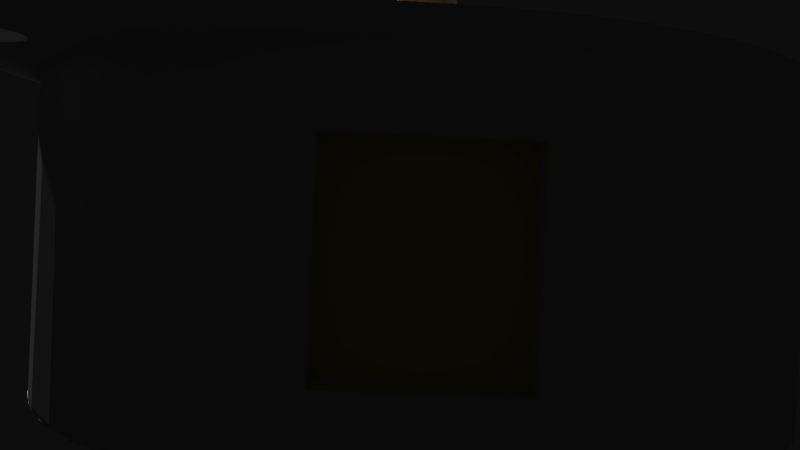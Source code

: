 # Source: 10551.blend  (saved by Blender 2.72.0; exported with 4.5.12 LTS)
import bpy
from mathutils import Matrix  # noqa: F401  (used for matrix-valued properties, if any)

bpy.ops.wm.read_factory_settings(use_empty=True)
scene = bpy.context.scene
scene.name = 'Scene'

# ---- collections
col_collection_1 = bpy.data.collections.new('Collection 1'); scene.collection.children.link(col_collection_1)

# ---- materials (node trees are filled in below, after node groups)
mat_default = bpy.data.materials.new('Default')
mat_default.alpha_threshold = 0.0
mat_default.use_transparent_shadow = False
mat_default.roughness = 0.5
mat_material = bpy.data.materials.new('Material')
mat_material.alpha_threshold = 0.0
mat_material.use_transparent_shadow = False
mat_material.diffuse_color = (0.8745, 0.5529, 0.2196, 1.0)
mat_material.specular_color = (1.0, 0.7176, 0.1882)
mat_material.roughness = 0.5
mat_white_plastic = bpy.data.materials.new('White plastic')
mat_white_plastic.alpha_threshold = 0.0
mat_white_plastic.use_transparent_shadow = False
mat_white_plastic.diffuse_color = (0.8733, 0.8279, 0.1854, 1.0)
mat_white_plastic.roughness = 0.5

# ---- material node trees

# ---- world
world_world = bpy.data.worlds.new('World'); scene.world = world_world
world_world.color = (0.05088, 0.05088, 0.05088)
world_world.use_sun_shadow = False
world_world.sun_shadow_jitter_overblur = 0.0
world_world.cycles.sampling_method = 'MANUAL'
world_world.cycles.sample_map_resolution = 256

# ---- cameras
cam_camera = bpy.data.cameras.new('Camera')
cam_camera.clip_end = 100.0
cam_camera.lens = 35.0
cam_camera.sensor_width = 32.0
cam_camera.sensor_height = 18.0
cam_camera.ortho_scale = 7.314
cam_camera.dof.focus_distance = 0.0
cam_camera.dof.aperture_fstop = 128.0

# ---- meshes
me_10551 = bpy.data.meshes.new('10551')
me_10551.from_pydata([(1.277, 13.95, -0.7865), (2.555, 13.95, -1.573), (1.126, 13.95, -0.991), (2.252, 13.95, -1.982), (0.9423, 13.95, -1.167), (1.885, 13.95, -2.334), (0.7315, 13.95, -1.31), (1.463, 13.95, -2.619), (0.4997, 13.95, -1.414), (0.9994, 13.95, -2.829), (0.2535, 13.95, -1.478), (0.507, 13.95, -2.957), (1.907e-06, 13.95, -1.5), (1.907e-06, 13.95, -3.0), (-0.2535, 13.95, -1.478), (-0.507, 13.95, -2.957), (-0.4997, 13.95, -1.414), (-0.9994, 13.95, -2.829), (-0.7315, 13.95, -1.31), (-1.463, 13.95, -2.619), (-0.9423, 13.95, -1.167), (-1.885, 13.95, -2.334), (-1.126, 13.95, -0.991), (-2.252, 13.95, -1.982), (-1.277, 13.95, -0.7865), (-2.555, 13.95, -1.573), (-1.392, 13.95, -0.5593), (-2.784, 13.95, -1.119), (-1.466, 13.95, -0.316), (-2.933, 13.95, -0.632), (-1.499, 13.95, -0.06366), (-2.997, 13.95, -0.1273), (-1.488, 13.95, 0.1905), (-2.976, 13.95, 0.3811), (-1.434, 13.95, 0.4392), (-2.868, 13.95, 0.8785), (-1.339, 13.95, 0.6753), (-2.679, 13.95, 1.351), (-1.206, 13.95, 0.892), (-2.412, 13.95, 1.784), (-1.038, 13.95, 1.083), (-2.076, 13.95, 2.166), (-0.84, 13.95, 1.243), (-1.68, 13.95, 2.486), (-0.6179, 13.95, 1.367), (-1.236, 13.95, 2.734), (-0.378, 13.95, 1.452), (-0.7559, 13.95, 2.903), (-0.1272, 13.95, 1.495), (-0.2544, 13.95, 2.989), (0.1272, 13.95, 1.495), (0.2544, 13.95, 2.989), (0.378, 13.95, 1.452), (0.7559, 13.95, 2.903), (0.6179, 13.95, 1.367), (1.236, 13.95, 2.734), (0.84, 13.95, 1.243), (1.68, 13.95, 2.486), (1.038, 13.95, 1.083), (2.076, 13.95, 2.166), (1.206, 13.95, 0.892), (2.412, 13.95, 1.784), (1.339, 13.95, 0.6753), (2.679, 13.95, 1.351), (1.434, 13.95, 0.4392), (2.869, 13.95, 0.8785), (1.488, 13.95, 0.1905), (2.976, 13.95, 0.3811), (1.499, 13.95, -0.06366), (2.997, 13.95, -0.1273), (1.466, 13.95, -0.316), (2.933, 13.95, -0.632), (1.392, 13.95, -0.5593), (2.784, 13.95, -1.119), (-1.236, 13.45, 2.734), (-0.7559, 13.45, 2.903), (-0.2544, 13.45, 2.989), (0.2544, 13.45, 2.989), (-1.68, 13.45, 2.486), (-2.933, 13.45, -0.632), (-2.997, 13.45, -0.1273), (-1.463, 13.45, -2.619), (-1.885, 13.45, -2.334), (-0.9994, 13.45, -2.829), (-0.507, 13.45, -2.957), (-2.076, 13.45, 2.166), (-2.412, 13.45, 1.784), (-2.252, 13.45, -1.982), (-2.679, 13.45, 1.351), (1.907e-06, 13.45, -3.0), (-2.868, 13.45, 0.8785), (-2.976, 13.45, 0.3811), (-2.784, 13.45, -1.119), (-2.555, 13.45, -1.573), (0.507, 13.45, -2.957), (0.9994, 13.45, -2.829), (2.679, 13.45, 1.351), (2.869, 13.45, 0.8785), (1.463, 13.45, -2.619), (2.412, 13.45, 1.784), (2.076, 13.45, 2.166), (1.68, 13.45, 2.486), (1.236, 13.45, 2.734), (0.7559, 13.45, 2.903), (2.252, 13.45, -1.982), (1.885, 13.45, -2.334), (2.555, 13.45, -1.573), (2.784, 13.45, -1.119), (2.933, 13.45, -0.632), (2.997, 13.45, -0.1273), (2.976, 13.45, 0.3811), (1.277, -3.05, 0.7865), (4.258, -3.05, 2.622), (1.126, -3.05, 0.991), (3.753, -3.05, 3.303), (0.9423, -3.05, 1.167), (3.141, -3.05, 3.89), (0.7315, -3.05, 1.31), (2.438, -3.05, 4.365), (0.4997, -3.05, 1.414), (1.666, -3.05, 4.714), (0.2535, -3.05, 1.478), (0.845, -3.05, 4.928), (1.907e-06, -3.05, 1.5), (1.907e-06, -3.05, 5.0), (-0.2535, -3.05, 1.478), (-0.845, -3.05, 4.928), (-0.4997, -3.05, 1.414), (-1.666, -3.05, 4.714), (-0.7315, -3.05, 1.31), (-2.438, -3.05, 4.365), (-0.9423, -3.05, 1.167), (-3.141, -3.05, 3.89), (-1.126, -3.05, 0.991), (-3.753, -3.05, 3.303), (-1.277, -3.05, 0.7865), (-4.258, -3.05, 2.622), (-1.392, -3.05, 0.5593), (-4.639, -3.05, 1.864), (-1.466, -3.05, 0.316), (-4.888, -3.05, 1.053), (-1.499, -3.05, 0.06366), (-4.995, -3.05, 0.2122), (-1.488, -3.05, -0.1905), (-4.96, -3.05, -0.6351), (-1.434, -3.05, -0.4392), (-4.781, -3.05, -1.464), (-1.339, -3.05, -0.6753), (-4.465, -3.05, -2.251), (-1.206, -3.05, -0.8919), (-4.02, -3.05, -2.973), (-1.038, -3.05, -1.083), (-3.46, -3.05, -3.61), (-0.84, -3.05, -1.243), (-2.8, -3.05, -4.143), (-0.6179, -3.05, -1.367), (-2.06, -3.05, -4.556), (-0.378, -3.05, -1.452), (-1.26, -3.05, -4.839), (-0.1272, -3.05, -1.495), (-0.424, -3.05, -4.982), (0.1272, -3.05, -1.495), (0.424, -3.05, -4.982), (0.378, -3.05, -1.452), (1.26, -3.05, -4.839), (0.6179, -3.05, -1.367), (2.06, -3.05, -4.556), (0.84, -3.05, -1.243), (2.8, -3.05, -4.143), (1.038, -3.05, -1.083), (3.46, -3.05, -3.61), (1.206, -3.05, -0.8919), (4.02, -3.05, -2.973), (1.339, -3.05, -0.6753), (4.465, -3.05, -2.251), (1.434, -3.05, -0.4392), (4.781, -3.05, -1.464), (1.488, -3.05, -0.1905), (4.96, -3.05, -0.6351), (1.499, -3.05, 0.06366), (4.995, -3.05, 0.2122), (1.466, -3.05, 0.316), (4.888, -3.05, 1.053), (1.392, -3.05, 0.5593), (4.639, -3.05, 1.864), (-13.51, -1.55, -15.52), (-13.64, -1.55, -15.74), (0.8919, -1.55, -17.55), (16.06, -1.55, 13.96), (16.19, -1.55, 14.17), (18.34, -1.55, 14.67), (16.28, -1.55, 14.41), (15.89, -1.55, 13.77), (15.69, -1.55, 13.61), (15.47, -1.55, 13.48), (-13.46, -1.55, -14.29), (-0.424, -1.55, -4.982), (-14.47, -1.55, -16.3), (-14.72, -1.55, -16.34), (-14.67, -1.55, -18.34), (-15.26, -1.55, -18.33), (-14.98, -1.55, -16.34), (-15.83, -1.55, -18.21), (-15.23, -1.55, -16.3), (-16.37, -1.55, -18.0), (-15.47, -1.55, -16.22), (-16.88, -1.55, -17.7), (-15.69, -1.55, -16.09), (-17.32, -1.55, -17.32), (-15.89, -1.55, -15.93), (-17.7, -1.55, -16.88), (-16.06, -1.55, -15.74), (-18.0, -1.55, -16.37), (-16.19, -1.55, -15.52), (-18.21, -1.55, -15.83), (-16.28, -1.55, -15.29), (-18.33, -1.55, -15.26), (-16.34, -1.55, -15.04), (-18.34, -1.55, -14.67), (-16.35, -1.55, -14.79), (-16.32, -1.55, -14.53), (16.91, -1.55, -4.803), (17.34, -1.55, -2.866), (14.98, -1.55, 13.35), (15.23, -1.55, 13.4), (16.26, -1.55, -6.68), (15.4, -1.55, -8.471), (-16.24, -1.55, -14.29), (-16.13, -1.55, -14.06), (-17.55, -1.55, 0.8919), (-4.781, -1.55, -1.464), (-4.96, -1.55, -0.6351), (-14.12, -1.55, -13.54), (-4.995, -1.55, 0.2122), (-4.888, -1.55, 1.053), (-1.26, -1.55, -4.839), (-2.06, -1.55, -4.556), (-13.57, -1.55, -14.06), (-13.72, -1.55, -13.86), (-13.38, -1.55, -14.53), (-13.35, -1.55, -14.79), (-13.36, -1.55, -15.04), (-13.41, -1.55, -15.29), (-13.81, -1.55, -15.93), (-14.01, -1.55, -16.09), (-14.23, -1.55, -16.22), (-2.8, -1.55, -4.143), (-3.46, -1.55, -3.61), (-13.91, -1.55, -13.68), (-4.02, -1.55, -2.973), (-4.465, -1.55, -2.251), (-0.8919, -1.55, 17.55), (13.46, -1.55, 15.41), (13.57, -1.55, 15.64), (13.72, -1.55, 15.84), (13.91, -1.55, 16.02), (14.67, -1.55, 18.34), (14.12, -1.55, 16.16), (14.35, -1.55, 16.26), (14.6, -1.55, 16.33), (14.85, -1.55, 16.35), (15.26, -1.55, 18.33), (15.1, -1.55, 16.33), (15.83, -1.55, 18.21), (15.35, -1.55, 16.26), (16.37, -1.55, 18.0), (15.58, -1.55, 16.16), (16.88, -1.55, 17.7), (15.79, -1.55, 16.02), (17.32, -1.55, 17.32), (15.98, -1.55, 15.84), (17.7, -1.55, 16.88), (16.13, -1.55, 15.64), (18.0, -1.55, 16.37), (16.24, -1.55, 15.41), (18.21, -1.55, 15.83), (16.32, -1.55, 15.17), (18.33, -1.55, 15.26), (16.35, -1.55, 14.91), (16.34, -1.55, 14.66), (14.72, -1.55, 13.35), (14.47, -1.55, 13.4), (10.15, -1.55, -14.35), (-3.753, -1.55, 3.303), (-3.141, -1.55, 3.89), (-15.98, -1.55, -13.86), (-15.79, -1.55, -13.68), (-15.58, -1.55, -13.54), (-2.866, -1.55, 17.34), (-4.803, -1.55, 16.91), (13.35, -1.55, 14.91), (4.639, -1.55, 1.864), (4.888, -1.55, 1.053), (14.23, -1.55, 13.48), (4.995, -1.55, 0.2122), (4.96, -1.55, -0.6351), (2.06, -1.55, -4.556), (8.471, -1.55, -15.4), (2.8, -1.55, -4.143), (3.46, -1.55, -3.61), (0.424, -1.55, -4.982), (2.866, -1.55, -17.34), (1.26, -1.55, -4.839), (4.803, -1.55, -16.91), (6.68, -1.55, -16.26), (-15.35, -1.55, -13.43), (-15.1, -1.55, -13.37), (-14.85, -1.55, -13.35), (-4.258, -1.55, 2.622), (1.907e-06, -1.55, 5.0), (0.845, -1.55, 4.928), (13.51, -1.55, 14.17), (1.666, -1.55, 4.714), (2.438, -1.55, 4.365), (3.141, -1.55, 3.89), (11.71, -1.55, -13.11), (13.11, -1.55, -11.71), (14.35, -1.55, -10.15), (4.02, -1.55, -2.973), (4.781, -1.55, -1.464), (4.465, -1.55, -2.251), (-2.438, -1.55, 4.365), (-1.666, -1.55, 4.714), (-0.845, -1.55, 4.928), (4.258, -1.55, 2.622), (14.01, -1.55, 13.61), (3.753, -1.55, 3.303), (13.81, -1.55, 13.77), (13.64, -1.55, 13.96), (-15.4, -1.55, 8.471), (-16.26, -1.55, 6.68), (13.41, -1.55, 14.41), (-16.91, -1.55, 4.803), (-17.34, -1.55, 2.866), (-6.68, -1.55, 16.26), (-8.471, -1.55, 15.4), (13.36, -1.55, 14.66), (-10.15, -1.55, 14.35), (13.38, -1.55, 15.17), (-4.639, -1.55, 1.864), (-14.35, -1.55, -13.43), (-14.6, -1.55, -13.37), (-11.71, -1.55, 13.11), (-13.11, -1.55, 11.71), (-14.35, -1.55, 10.15), (-1.959, 10.1, 17.39), (-3.5, 10.1, 17.15), (-3.5, 2.3, 17.15), (-3.894, -0.55, 17.06), (-1.959, 2.3, 17.39), (1.959, -0.55, 17.39), (1.907e-06, 2.3, 17.5), (1.907e-06, -0.55, 17.5), (-1.959, -0.55, 17.39), (3.5, 10.1, 17.15), (1.959, 10.1, 17.39), (3.894, -0.55, 17.06), (3.5, 2.3, 17.15), (1.959, 2.3, 17.39), (1.39, 12.95, 17.44), (1.907e-06, 10.1, 17.5), (1.907e-06, 12.95, 17.5), (-1.39, 12.95, 17.44), (-0.6957, 12.95, -17.49), (1.907e-06, -0.55, -17.5), (-1.959, -0.55, -17.39), (-3.457, 12.95, -17.16), (-3.894, -0.55, -17.06), (-2.083, 12.95, -17.38), (-5.78, -0.55, -16.52), (-6.13, 12.95, -16.39), (-7.593, -0.55, -15.77), (-7.413, 12.95, -15.85), (-9.311, -0.55, -14.82), (-8.649, 12.95, -15.21), (-10.91, -0.55, -13.68), (-9.831, 12.95, -14.48), (-12.0, 12.95, -12.74), (-12.37, -0.55, -12.37), (-12.97, 12.95, -11.74), (-13.68, -0.55, -10.91), (-13.87, 12.95, -10.68), (-14.82, -0.55, -9.311), (-14.67, 12.95, -9.541), (-15.77, -0.55, -7.593), (-16.0, 12.95, -7.097), (-16.52, 12.95, -5.78), (-16.52, -0.55, -5.78), (-16.92, 12.95, -4.473), (-17.06, -0.55, -3.894), (-17.39, -0.55, -1.959), (-17.5, -0.55, 1.907e-06), (-17.39, -0.55, 1.959), (-17.08, 12.95, 3.797), (-17.06, -0.55, 3.894), (-17.33, 12.95, 2.428), (-16.73, 12.95, 5.142), (-16.52, -0.55, 5.78), (-16.27, 12.95, 6.455), (-15.77, -0.55, 7.593), (-15.7, 12.95, 7.727), (-14.82, -0.55, 9.311), (-15.04, 12.95, 8.95), (-13.68, -0.55, 10.91), (-14.28, 12.95, 10.12), (-12.5, 12.95, 12.25), (-12.37, -0.55, 12.37), (-13.43, 12.95, 11.22), (-10.91, -0.55, 13.68), (-10.4, 12.95, 14.08), (-9.311, -0.55, 14.82), (-9.247, 12.95, 14.86), (-7.593, -0.55, 15.77), (-8.038, 12.95, 15.54), (-5.78, -0.55, 16.52), (-6.777, 12.95, 16.13), (-4.136, 12.95, 17.0), (-5.474, 12.95, 16.62), (5.78, -0.55, 16.52), (7.593, -0.55, 15.77), (9.311, -0.55, 14.82), (10.91, -0.55, 13.68), (10.4, 12.95, 14.08), (12.37, -0.55, 12.37), (11.48, 12.95, 13.2), (13.43, 12.95, 11.22), (13.68, -0.55, 10.91), (12.5, 12.95, 12.25), (14.82, -0.55, 9.311), (15.04, 12.95, 8.95), (15.77, -0.55, 7.593), (15.7, 12.95, 7.727), (16.52, -0.55, 5.78), (16.27, 12.95, 6.455), (17.06, -0.55, 3.894), (16.73, 12.95, 5.142), (17.39, -0.55, 1.959), (17.5, -0.55, 1.907e-06), (17.39, -0.55, -1.959), (17.06, -0.55, -3.894), (16.52, -0.55, -5.78), (16.0, 12.95, -7.097), (15.77, -0.55, -7.593), (15.38, 12.95, -8.345), (14.82, -0.55, -9.311), (14.67, 12.95, -9.541), (13.68, -0.55, -10.91), (13.87, 12.95, -10.68), (12.0, 12.95, -12.74), (12.37, -0.55, -12.37), (12.97, 12.95, -11.74), (9.311, -0.55, -14.82), (9.831, 12.95, -14.48), (10.91, -0.55, -13.68), (10.91, 12.95, -13.68), (10.95, 12.95, -13.65), (7.593, -0.55, -15.77), (8.649, 12.95, -15.21), (6.13, 12.95, -16.39), (5.78, -0.55, -16.52), (7.413, 12.95, -15.85), (4.809, 12.95, -16.83), (3.894, -0.55, -17.06), (3.457, 12.95, -17.16), (1.959, -0.55, -17.39), (0.6957, 12.95, -17.49), (-18.34, -0.55, -14.67), (-16.13, -0.55, -14.06), (-16.24, -0.55, -14.29), (-15.79, -0.55, -13.68), (-15.98, -0.55, -13.86), (-15.58, -0.55, -13.54), (-15.35, -0.55, -13.43), (-14.12, -0.55, -13.54), (-13.91, -0.55, -13.68), (-13.72, -0.55, -13.86), (-13.57, -0.55, -14.06), (-13.46, -0.55, -14.29), (-14.85, -0.55, -13.35), (-15.1, -0.55, -13.37), (-14.35, -0.55, -13.43), (-14.6, -0.55, -13.37), (-13.81, -0.55, -15.93), (-13.64, -0.55, -15.74), (-13.51, -0.55, -15.52), (-13.41, -0.55, -15.29), (14.6, -0.55, 16.33), (14.35, -0.55, 16.26), (14.67, -0.55, 18.34), (14.12, -0.55, 16.16), (13.91, -0.55, 16.02), (13.57, -0.55, 15.64), (13.72, -0.55, 15.84), (-13.36, -0.55, -15.04), (-13.35, -0.55, -14.79), (-13.38, -0.55, -14.53), (-17.34, -0.55, 2.866), (-16.91, -0.55, 4.803), (-16.26, -0.55, 6.68), (-15.4, -0.55, 8.471), (-14.35, -0.55, 10.15), (-13.11, -0.55, 11.71), (-11.71, -0.55, 13.11), (-10.15, -0.55, 14.35), (-8.471, -0.55, 15.4), (-6.68, -0.55, 16.26), (-4.803, -0.55, 16.91), (-2.866, -0.55, 17.34), (13.36, -0.55, 14.66), (16.19, -0.55, 14.17), (16.28, -0.55, 14.41), (18.34, -0.55, 14.67), (16.34, -0.55, 14.66), (18.33, -0.55, 15.26), (16.35, -0.55, 14.91), (18.21, -0.55, 15.83), (16.32, -0.55, 15.17), (18.0, -0.55, 16.37), (16.24, -0.55, 15.41), (17.7, -0.55, 16.88), (16.13, -0.55, 15.64), (17.32, -0.55, 17.32), (15.98, -0.55, 15.84), (16.88, -0.55, 17.7), (15.79, -0.55, 16.02), (16.37, -0.55, 18.0), (15.58, -0.55, 16.16), (15.83, -0.55, 18.21), (15.35, -0.55, 16.26), (15.26, -0.55, 18.33), (15.1, -0.55, 16.33), (14.85, -0.55, 16.35), (13.38, -0.55, 15.17), (13.35, -0.55, 14.91), (13.46, -0.55, 15.41), (13.41, -0.55, 14.41), (13.51, -0.55, 14.17), (13.64, -0.55, 13.96), (13.81, -0.55, 13.77), (14.01, -0.55, 13.61), (-16.32, -0.55, -14.53), (-16.35, -0.55, -14.79), (-18.33, -0.55, -15.26), (-16.34, -0.55, -15.04), (-18.21, -0.55, -15.83), (-16.28, -0.55, -15.29), (-18.0, -0.55, -16.37), (-16.19, -0.55, -15.52), (-17.7, -0.55, -16.88), (-16.06, -0.55, -15.74), (-17.32, -0.55, -17.32), (-15.89, -0.55, -15.93), (-16.88, -0.55, -17.7), (-15.69, -0.55, -16.09), (-16.37, -0.55, -18.0), (-15.47, -0.55, -16.22), (-15.83, -0.55, -18.21), (-15.23, -0.55, -16.3), (-15.26, -0.55, -18.33), (-14.98, -0.55, -16.34), (-14.67, -0.55, -18.34), (-14.72, -0.55, -16.34), (14.98, -0.55, 13.35), (15.23, -0.55, 13.4), (14.23, -0.55, 13.48), (14.47, -0.55, 13.4), (14.72, -0.55, 13.35), (15.47, -0.55, 13.48), (15.69, -0.55, 13.61), (15.89, -0.55, 13.77), (16.06, -0.55, 13.96), (-14.47, -0.55, -16.3), (-14.23, -0.55, -16.22), (-14.01, -0.55, -16.09), (17.34, -0.55, -2.866), (16.91, -0.55, -4.803), (16.26, -0.55, -6.68), (15.4, -0.55, -8.471), (14.35, -0.55, -10.15), (13.11, -0.55, -11.71), (11.71, -0.55, -13.11), (10.15, -0.55, -14.35), (8.471, -0.55, -15.4), (6.68, -0.55, -16.26), (4.803, -0.55, -16.91), (2.866, -0.55, -17.34), (0.1272, -14.05, -1.495), (0.378, -14.05, -1.452), (0.6179, -14.05, -1.367), (0.84, -14.05, -1.243), (1.038, -14.05, -1.083), (1.206, -14.05, -0.8919), (1.339, -14.05, -0.6753), (1.434, -14.05, -0.4392), (1.488, -14.05, -0.1905), (1.499, -14.05, 0.06366), (1.466, -14.05, 0.316), (1.392, -14.05, 0.5593), (1.277, -14.05, 0.7865), (1.126, -14.05, 0.991), (0.9423, -14.05, 1.167), (0.7315, -14.05, 1.31), (0.4997, -14.05, 1.414), (0.2535, -14.05, 1.478), (1.907e-06, -14.05, 1.5), (-0.2535, -14.05, 1.478), (-0.4997, -14.05, 1.414), (-0.7315, -14.05, 1.31), (-0.9423, -14.05, 1.167), (-1.126, -14.05, 0.991), (-1.277, -14.05, 0.7865), (-1.392, -14.05, 0.5593), (-1.466, -14.05, 0.316), (-1.499, -14.05, 0.06366), (-1.488, -14.05, -0.1905), (-1.434, -14.05, -0.4392), (-1.339, -14.05, -0.6753), (-1.206, -14.05, -0.8919), (-1.038, -14.05, -1.083), (-0.84, -14.05, -1.243), (-0.6179, -14.05, -1.367), (-0.378, -14.05, -1.452), (-0.1272, -14.05, -1.495), (0.1272, 14.05, 1.495), (0.378, 14.05, 1.452), (0.6179, 14.05, 1.367), (0.84, 14.05, 1.243), (1.038, 14.05, 1.083), (1.206, 14.05, 0.892), (1.339, 14.05, 0.6753), (1.434, 14.05, 0.4392), (1.488, 14.05, 0.1905), (1.499, 14.05, -0.06366), (1.466, 14.05, -0.316), (1.392, 14.05, -0.5593), (1.277, 14.05, -0.7865), (1.126, 14.05, -0.991), (0.9423, 14.05, -1.167), (0.7315, 14.05, -1.31), (0.4997, 14.05, -1.414), (0.2535, 14.05, -1.478), (1.907e-06, 14.05, -1.5), (-0.2535, 14.05, -1.478), (-0.4997, 14.05, -1.414), (-0.7315, 14.05, -1.31), (-0.9423, 14.05, -1.167), (-1.126, 14.05, -0.991), (-1.277, 14.05, -0.7865), (-1.392, 14.05, -0.5593), (-1.466, 14.05, -0.316), (-1.499, 14.05, -0.06366), (-1.488, 14.05, 0.1905), (-1.434, 14.05, 0.4392), (-1.339, 14.05, 0.6753), (-1.206, 14.05, 0.892), (-1.038, 14.05, 1.083), (-0.84, 14.05, 1.243), (-0.6179, 14.05, 1.367), (-0.378, 14.05, 1.452), (-0.1272, 14.05, 1.495), (17.46, 13.03, 1.043), (16.91, 13.03, -4.472), (4.807, 13.03, -16.82), (-12.97, 13.03, -11.74), (-14.27, 13.03, 10.11), (-6.775, 13.03, 16.13), (10.24, 13.4, 13.86), (9.138, 13.35, 14.68), (-1.374, 13.35, 17.24), (1.907e-06, 13.35, 17.29), (1.907e-06, 13.4, 17.23), (7.912, 13.4, 15.3), (7.879, 13.43, 15.24), (6.74, 13.24, 16.05), (6.721, 13.3, 16.0), (6.697, 13.35, 15.94), (6.672, 13.4, 15.88), (6.614, 13.44, 15.75), (5.457, 13.18, 16.57), (5.389, 13.4, 16.36), (5.366, 13.43, 16.29), (5.342, 13.44, 16.22), (4.13, 13.1, 16.98), (4.123, 13.18, 16.95), (4.113, 13.24, 16.91), (4.101, 13.3, 16.86), (4.087, 13.35, 16.8), (4.072, 13.4, 16.74), (2.768, 13.1, 17.25), (2.763, 13.18, 17.23), (-4.135, 13.03, 17.0), (-2.768, 13.1, 17.25), (-4.13, 13.1, 16.98), (-2.763, 13.18, 17.23), (-9.244, 13.03, 14.85), (-8.035, 13.03, 15.54), (-8.026, 13.1, 15.52), (-6.768, 13.1, 16.11), (-6.756, 13.18, 16.08), (-5.457, 13.18, 16.57), (-5.444, 13.24, 16.53), (-4.113, 13.24, 16.91), (-4.101, 13.3, 16.86), (1.907e-06, 13.43, 17.15), (-4.072, 13.4, 16.74), (-5.389, 13.4, 16.36), (-6.697, 13.35, 15.94), (-6.721, 13.3, 16.0), (-9.197, 13.24, 14.78), (-9.219, 13.18, 14.81), (-10.37, 13.18, 14.03), (-10.38, 13.1, 14.06), (-11.47, 13.1, 13.19), (-11.48, 13.03, 13.2), (-12.49, 13.03, 12.25), (-5.366, 13.43, 16.29), (-7.943, 13.35, 15.36), (-9.17, 13.3, 14.73), (-11.45, 13.18, 13.16), (-12.48, 13.1, 12.23), (-13.43, 13.03, 11.22), (-10.24, 13.4, 13.86), (-11.39, 13.3, 13.09), (-12.39, 13.3, 12.15), (-13.36, 13.24, 11.16), (-13.39, 13.18, 11.18), (-14.24, 13.18, 10.09), (-14.26, 13.1, 10.1), (-15.02, 13.1, 8.938), (-15.03, 13.03, 8.947), (-12.3, 13.4, 12.06), (-13.22, 13.4, 11.04), (-14.11, 13.35, 9.997), (-14.16, 13.3, 10.03), (-15.62, 13.24, 7.685), (-15.65, 13.18, 7.703), (-16.24, 13.1, 6.446), (-16.7, 13.1, 5.135), (-16.72, 13.03, 5.141), (-17.08, 13.03, 3.796), (-13.17, 13.43, 11.0), (-14.06, 13.4, 9.959), (-15.57, 13.3, 7.662), (-16.68, 13.18, 5.126), (-17.06, 13.1, 3.792), (-17.32, 13.03, 2.427), (-14.68, 13.44, 8.734), (-14.74, 13.43, 8.773), (-16.01, 13.4, 6.354), (-16.07, 13.35, 6.379), (-16.59, 13.3, 5.099), (-16.94, 13.3, 3.765), (-16.99, 13.24, 3.776), (-17.24, 13.24, 2.415), (-17.28, 13.18, 2.42), (-17.47, 13.1, -0.3475), (-17.49, 13.03, -0.3478), (-17.41, 13.03, -1.736), (-17.26, 13.35, 1.031), (-17.32, 13.3, 1.035), (-17.4, 13.24, -0.346), (-17.32, 13.24, -1.727), (-17.17, 13.18, -3.105), (-17.2, 13.1, -3.111), (-16.91, 13.03, -4.472), (-16.5, 13.03, -5.801), (-16.99, 13.43, 2.38), (-17.2, 13.4, 1.027), (-17.27, 13.3, -1.722), (-17.13, 13.24, -3.098), (-16.87, 13.18, -4.459), (-16.49, 13.1, -5.795), (-15.99, 13.03, -7.094), (-16.91, 13.44, 2.369), (-17.15, 13.43, -0.3411), (-17.22, 13.4, -0.3425), (-17.21, 13.35, -1.716), (-17.02, 13.35, -3.078), (-17.08, 13.3, -3.089), (-16.83, 13.24, -4.449), (-16.42, 13.24, -5.772), (-16.46, 13.18, -5.785), (-15.95, 13.18, -7.075), (-15.97, 13.1, -7.087), (-15.36, 13.1, -8.334), (-14.67, 13.03, -9.538), (-16.95, 13.4, -3.066), (-16.37, 13.3, -5.755), (-15.91, 13.24, -7.058), (-15.33, 13.18, -8.319), (-14.65, 13.1, -9.528), (-16.18, 13.43, -5.689), (-16.25, 13.4, -5.713), (-15.75, 13.4, -6.986), (-15.81, 13.35, -7.013), (-15.25, 13.3, -8.275), (-14.55, 13.3, -9.461), (-14.59, 13.24, -9.489), (-13.79, 13.24, -10.62), (-13.82, 13.18, -10.64), (-12.96, 13.1, -11.73), (-11.98, 13.1, -12.72), (-12.0, 13.03, -12.73), (-10.95, 13.03, -13.65), (-15.01, 13.44, -8.144), (-15.08, 13.43, -8.18), (-12.82, 13.35, -11.61), (-11.9, 13.3, -12.63), (-11.93, 13.24, -12.67), (-10.89, 13.24, -13.58), (-9.8, 13.18, -14.43), (-9.817, 13.1, -14.46), (-8.646, 13.03, -15.21), (-7.411, 13.03, -15.85), (-12.77, 13.4, -11.56), (-11.86, 13.35, -12.59), (-10.86, 13.3, -13.54), (-9.777, 13.24, -14.4), (-8.622, 13.18, -15.17), (-7.403, 13.1, -15.83), (-6.128, 13.03, -16.39), (-12.66, 13.44, -11.46), (-11.76, 13.43, -12.49), (-10.73, 13.43, -13.38), (-9.677, 13.4, -14.25), (-9.715, 13.35, -14.31), (-8.577, 13.3, -15.09), (-7.351, 13.3, -15.72), (-6.097, 13.24, -16.3), (-6.111, 13.18, -16.34), (-4.794, 13.18, -16.77), (-3.452, 13.1, -17.13), (-3.456, 13.03, -17.15), (-7.267, 13.43, -15.54), (-7.298, 13.4, -15.6), (-4.752, 13.35, -16.63), (-4.769, 13.3, -16.69), (-2.071, 13.24, -17.28), (-2.076, 13.18, -17.32), (-0.6936, 13.18, -17.43), (-0.6948, 13.1, -17.46), (0.6948, 13.1, -17.46), (0.6955, 13.03, -17.48), (2.082, 13.03, -17.37), (-2.065, 13.3, -17.23), (0.6936, 13.18, -17.43), (2.08, 13.1, -17.35), (3.456, 13.03, -17.15), (-3.373, 13.44, -16.74), (-3.388, 13.43, -16.82), (-2.042, 13.43, -17.03), (-2.05, 13.4, -17.1), (0.6875, 13.35, -17.28), (0.6899, 13.3, -17.34), (2.065, 13.3, -17.23), (2.071, 13.24, -17.28), (3.446, 13.18, -17.1), (4.794, 13.18, -16.77), (4.802, 13.1, -16.8), (6.122, 13.1, -16.37), (6.128, 13.03, -16.39), (7.411, 13.03, -15.85), (3.416, 13.35, -16.95), (4.752, 13.35, -16.63), (4.769, 13.3, -16.69), (6.079, 13.3, -16.25), (7.373, 13.24, -15.77), (7.39, 13.18, -15.8), (9.817, 13.1, -14.46), (9.827, 13.03, -14.47), (10.95, 13.03, -13.65), (4.734, 13.4, -16.56), (6.058, 13.35, -16.2), (7.351, 13.3, -15.72), (8.602, 13.24, -15.13), (9.8, 13.18, -14.43), (12.0, 13.03, -12.73), (4.714, 13.43, -16.49), (6.009, 13.43, -16.07), (8.577, 13.3, -15.09), (9.748, 13.3, -14.36), (9.777, 13.24, -14.4), (10.89, 13.24, -13.58), (11.96, 13.18, -12.7), (11.98, 13.1, -12.72), (12.97, 13.03, -11.74), (13.86, 13.03, -10.67), (5.983, 13.44, -16.0), (8.514, 13.4, -14.98), (9.715, 13.35, -14.31), (10.86, 13.3, -13.54), (11.93, 13.24, -12.67), (12.93, 13.18, -11.71), (13.85, 13.1, -10.66), (14.67, 13.03, -9.538), (8.479, 13.43, -14.91), (9.677, 13.4, -14.25), (11.86, 13.35, -12.59), (11.9, 13.3, -12.63), (12.9, 13.24, -11.68), (13.79, 13.24, -10.62), (13.82, 13.18, -10.64), (14.62, 13.18, -9.511), (14.65, 13.1, -9.528), (15.38, 13.03, -8.342), (15.99, 13.03, -7.094), (13.75, 13.3, -10.59), (14.59, 13.24, -9.489), (15.97, 13.1, -7.087), (16.5, 13.03, -5.801), (12.72, 13.43, -11.51), (13.65, 13.4, -10.51), (15.2, 13.35, -8.247), (15.25, 13.3, -8.275), (15.86, 13.3, -7.037), (15.91, 13.24, -7.058), (16.46, 13.18, -5.785), (16.87, 13.18, -4.459), (17.2, 13.1, -3.111), (17.21, 13.03, -3.114), (17.41, 13.03, -1.736), (16.37, 13.3, -5.755), (16.83, 13.24, -4.449), (17.17, 13.18, -3.105), (17.49, 13.03, -0.3478), (15.01, 13.44, -8.144), (16.18, 13.43, -5.689), (16.25, 13.4, -5.713), (17.02, 13.35, -3.078), (17.08, 13.3, -3.089), (17.27, 13.3, -1.722), (17.32, 13.24, -1.727), (17.44, 13.18, -0.3469), (17.41, 13.18, 1.04), (17.44, 13.1, 1.042), (17.32, 13.03, 2.427), (17.08, 13.03, 3.796), (17.07, 13.43, -1.703), (17.14, 13.4, -1.71), (17.22, 13.4, -0.3425), (17.29, 13.35, -0.3438), (17.26, 13.35, 1.031), (17.32, 13.3, 1.035), (17.19, 13.3, 2.408), (17.24, 13.24, 2.415), (17.03, 13.18, 3.785), (16.68, 13.18, 5.126), (16.7, 13.1, 5.135), (16.24, 13.1, 6.446), (16.26, 13.03, 6.453), (17.13, 13.35, 2.399), (16.64, 13.24, 5.114), (15.68, 13.1, 7.716), (15.03, 13.03, 8.947), (16.91, 13.44, 2.369), (16.99, 13.43, 2.38), (16.47, 13.4, 5.062), (16.53, 13.35, 5.082), (15.57, 13.3, 7.662), (15.62, 13.24, 7.685), (14.96, 13.24, 8.901), (14.99, 13.18, 8.922), (14.24, 13.18, 10.09), (13.41, 13.1, 11.2), (13.43, 13.03, 11.22), (15.46, 13.4, 7.607), (14.8, 13.4, 8.81), (14.11, 13.35, 9.997), (14.16, 13.3, 10.03), (13.32, 13.3, 11.13), (13.36, 13.24, 11.16), (12.46, 13.18, 12.21), (11.45, 13.18, 13.16), (11.47, 13.1, 13.19), (10.38, 13.1, 14.06), (9.244, 13.03, 14.85), (14.74, 13.43, 8.773), (14.06, 13.4, 9.959), (11.42, 13.24, 13.13), (10.37, 13.18, 14.03), (9.234, 13.1, 14.84), (8.035, 13.03, 15.54), (13.94, 13.44, 9.873), (14.0, 13.43, 9.917), (12.3, 13.4, 12.06), (11.35, 13.35, 13.05), (11.39, 13.3, 13.09), (9.197, 13.24, 14.78), (9.219, 13.18, 14.81), (8.013, 13.18, 15.5), (8.026, 13.1, 15.52), (6.768, 13.1, 16.11), (6.775, 13.03, 16.13), (5.472, 13.03, 16.62), (12.25, 13.43, 12.01), (10.28, 13.35, 13.91), (9.17, 13.3, 14.73), (6.756, 13.18, 16.08), (5.466, 13.1, 16.6), (4.135, 13.03, 17.0), (-1.383, 13.24, 17.35), (-1.386, 13.18, 17.39), (-1.388, 13.1, 17.42), (-1.39, 13.03, 17.44), (-5.466, 13.1, 16.6), (-2.757, 13.24, 17.18), (-1.379, 13.3, 17.3), (-10.39, 13.03, 14.07), (-9.234, 13.1, 14.84), (-8.013, 13.18, 15.5), (-6.74, 13.24, 16.05), (-4.087, 13.35, 16.8), (-5.342, 13.44, 16.22), (-7.912, 13.4, 15.3), (-9.138, 13.35, 14.68), (-11.42, 13.24, 13.13), (-12.46, 13.18, 12.21), (-13.41, 13.1, 11.2), (-16.26, 13.03, 6.453), (-15.68, 13.1, 7.716), (-14.2, 13.24, 10.06), (-13.32, 13.3, 11.13), (-12.35, 13.35, 12.11), (-10.19, 13.43, 13.8), (-15.52, 13.35, 7.636), (-16.64, 13.24, 5.114), (-17.31, 13.1, 2.424), (-17.21, 13.03, -3.114), (-17.44, 13.18, -0.3469), (-17.37, 13.24, 1.038), (-16.88, 13.35, 3.752), (-15.94, 13.43, 6.328), (-16.32, 13.35, -5.735), (-15.3, 13.24, -8.3), (-14.62, 13.18, -9.511), (-13.85, 13.1, -10.66), (-9.827, 13.03, -14.47), (-11.96, 13.18, -12.7), (-13.75, 13.3, -10.59), (-14.5, 13.35, -9.429), (-15.14, 13.4, -8.215), (-11.81, 13.4, -12.54), (-9.748, 13.3, -14.36), (-8.602, 13.24, -15.13), (-7.39, 13.18, -15.8), (-6.122, 13.1, -16.37), (-0.6955, 13.03, -17.48), (-3.446, 13.18, -17.1), (-4.783, 13.24, -16.73), (-6.079, 13.3, -16.25), (-7.326, 13.35, -15.67), (-10.69, 13.44, -13.32), (-2.058, 13.35, -17.17), (0.6919, 13.24, -17.39), (2.076, 13.18, -17.32), (3.452, 13.1, -17.13), (8.646, 13.03, -15.21), (7.403, 13.1, -15.83), (6.111, 13.18, -16.34), (4.783, 13.24, -16.73), (3.428, 13.3, -17.01), (0.6849, 13.4, -17.21), (16.49, 13.1, -5.795), (15.95, 13.18, -7.075), (14.55, 13.3, -9.461), (13.7, 13.35, -10.55), (12.77, 13.4, -11.56), (14.32, 13.44, -9.311), (15.08, 13.43, -8.18), (16.32, 13.35, -5.735), (16.78, 13.3, -4.436), (17.36, 13.18, -1.732), (17.47, 13.1, -0.3475), (17.06, 13.1, 3.792), (17.28, 13.18, 2.42), (17.37, 13.24, 1.038), (17.06, 13.4, 2.39), (16.59, 13.3, 5.099), (15.65, 13.18, 7.703), (15.02, 13.1, 8.938), (11.48, 13.03, 13.2), (12.48, 13.1, 12.23), (13.39, 13.18, 11.18), (14.2, 13.24, 10.06), (14.91, 13.3, 8.875), (15.52, 13.35, 7.636), (16.4, 13.43, 5.041), (1.39, 13.03, 17.44), (1.374, 13.35, 17.24), (1.379, 13.3, 17.3), (1.383, 13.24, 17.35), (1.386, 13.18, 17.39), (1.388, 13.1, 17.42), (-3.5, 10.1, 15.5), (-3.5, 2.3, 15.5), (3.5, 10.1, 15.5), (3.5, 2.3, 15.5)], [], [(4, 2, 0, 72, 70, 68, 66, 64, 62, 60, 58, 56, 54, 52, 51, 53, 55, 57, 59, 61, 63, 65, 67, 69, 71, 73, 1, 3, 5, 7, 9, 8, 6), (96, 63, 61, 99), (557, 203, 201, 559), (246, 154, 152, 247), (30, 650, 649, 28), (528, 264, 262, 530), (504, 335, 334, 505), (496, 333, 332, 497), (508, 336, 331, 535), (346, 347, 1094, 1093), (83, 17, 15, 84), (60, 628, 627, 58), (567, 194, 193, 568), (561, 198, 197, 571), (93, 25, 23, 87), (247, 152, 150, 249), (256, 488, 507, 288, 251), (555, 205, 203, 557), (502, 342, 337, 503), (522, 270, 268, 524), (295, 178, 176, 319), (489, 257, 255, 490), (94, 11, 9, 95), (101, 57, 55, 102), (799, 798, 808, 1037), (513, 277, 190, 511), (70, 633, 632, 68), (1093, 1095, 354, 355, 360, 345, 346), (1025, 752, 753, 754, 743), (487, 258, 257, 489), (577, 226, 317, 578), (299, 170, 168, 298), (338, 252, 251, 288, 290), (75, 47, 45, 74), (90, 35, 33, 91), (675, 686, 685, 674), (523, 267, 269, 521), (583, 304, 303, 584), (1037, 808, 809, 817, 810), (109, 69, 67, 110), (92, 27, 25, 93), (103, 53, 51, 77), (149, 617, 616, 147), (570, 188, 189, 509), (580, 315, 282, 581), (131, 608, 607, 129), (319, 176, 174, 320), (4, 637, 636, 2), (526, 266, 264, 528), (1011, 704, 705, 1013, 716, 706), (584, 303, 301, 585), (54, 625, 624, 52), (572, 245, 244, 573), (553, 207, 205, 555), (171, 591, 590, 169), (562, 223, 224, 563), (148, 149, 147, 145, 146), (499, 329, 344, 500), (171, 169, 167, 165, 163, 161, 159, 157, 155, 153, 151, 149, 148, 150, 152, 154, 156, 158, 160, 162, 164, 166, 168, 170, 172, 174, 176, 178, 180, 182, 184, 112, 114, 116, 118, 120, 122, 124, 126, 128, 130, 132, 134, 136, 138, 140, 142, 144, 146, 145, 143, 141, 139, 137, 135, 133, 131, 129, 127, 125, 123, 121, 119, 117, 115, 113, 111, 183, 181, 179, 177, 175, 173), (482, 243, 186, 483), (951, 959, 1078, 946), (139, 612, 611, 137), (52, 624, 623, 50), (230, 146, 144, 231), (1010, 708, 709, 1009, 698), (976, 983, 994, 984, 977, 966), (925, 954, 955, 937, 926, 1068), (544, 214, 216, 542), (512, 279, 278, 514), (501, 343, 342, 502), (232, 248, 238, 237, 195, 236, 246, 247, 249, 250, 230, 231, 233, 234, 339, 308, 283, 229, 218, 216, 214, 212, 210, 208, 206, 204, 202, 200, 199, 187, 186, 243, 244, 245, 197, 198, 201, 203, 205, 207, 209, 211, 213, 215, 217, 219, 220, 227, 228, 285, 286, 287, 305, 306, 307, 341, 340), (95, 9, 7, 98), (235, 158, 156, 236), (493, 241, 240, 494), (28, 649, 648, 26), (486, 259, 258, 487), (477, 195, 237, 476), (46, 658, 657, 44), (74, 45, 43, 78), (66, 631, 630, 64), (497, 332, 330, 498), (535, 331, 311, 536), (517, 273, 275, 515), (222, 574, 511, 190), (579, 316, 315, 580), (743, 754, 1026, 744, 737), (532, 338, 290, 533), (18, 644, 643, 16), (12, 641, 640, 10), (84, 15, 13, 89), (550, 208, 210, 548), (670, 687, 679, 680, 703), (68, 632, 631, 66), (380, 381, 379, 377, 378), (309, 124, 122, 310), (0, 635, 634, 72), (519, 271, 273, 517), (296, 166, 164, 302), (64, 630, 629, 62), (524, 268, 266, 526), (58, 627, 626, 56), (99, 61, 59, 100), (125, 605, 604, 123), (773, 746, 1012, 681, 677, 110, 97, 96, 99, 100, 101, 102, 103, 77, 76, 75, 74, 78, 85, 86, 88, 90, 91, 80, 79, 92, 93, 87, 82, 81, 83, 84, 89, 94, 95, 98, 105, 104, 106, 107, 108, 109, 1067, 887, 848, 1051, 821, 804), (377, 379, 663, 802, 803, 375, 378), (249, 150, 148, 250), (1001, 1091, 1090, 1000), (448, 449, 453, 454, 455, 870, 876, 885, 450), (362, 345, 360, 361), (844, 837, 1048, 836), (434, 936, 949, 433, 435, 432), (891, 899, 892, 883), (460, 456, 459, 458), (375, 803, 1036, 812, 374, 376, 373), (687, 670, 669, 1088, 686), (1048, 830, 829, 828), (446, 447, 445, 444), (386, 385, 384, 387), (362, 1003, 690, 416, 348, 353, 349, 347, 346, 345), (359, 361, 360, 355), (1063, 915, 922, 917, 916), (822, 1041, 814, 1040, 805), (371, 372, 370, 369), (880, 890, 882, 881, 874, 879), (444, 445, 894, 904, 443, 441, 442), (709, 710, 711, 1008, 696, 1009), (427, 423, 426, 425), (848, 887, 878, 877, 850, 849), (1018, 738, 396, 398), (734, 735, 726, 1020), (1031, 766, 774, 775, 767, 748), (1010, 698, 699, 700), (381, 383, 785, 663, 379), (412, 413, 411, 410), (410, 411, 409, 408), (1052, 844, 836, 835), (430, 431, 429, 428), (1073, 934, 933, 1074, 945), (401, 402, 400, 399), (1035, 799, 1037, 801, 800), (396, 393, 394, 397), (846, 1055, 847, 843, 842, 841), (681, 1012, 715, 703, 680), (1020, 726, 725, 724), (387, 389, 388, 386), (417, 414, 348, 416), (869, 870, 455, 454, 453, 451, 452, 457, 1056), (746, 747, 740, 1023, 715, 1012), (370, 372, 374, 812, 813, 820), (368, 365, 367, 366), (1079, 961, 962, 1082, 963), (365, 573, 482, 483, 484, 367), (918, 1072, 924, 920, 919), (498, 330, 329, 499), (514, 278, 276, 516), (582, 297, 304, 583), (490, 255, 254, 492), (97, 65, 63, 96), (753, 752, 751, 759, 1029), (816, 1042, 826, 1043, 817, 809), (48, 50, 623, 659), (873, 879, 874, 866), (495, 239, 195, 477), (537, 328, 327, 538), (323, 126, 124, 309), (177, 594, 593, 175), (483, 186, 185, 484), (196, 300, 162, 160), (322, 128, 126, 323), (32, 651, 650, 30), (546, 212, 214, 544), (79, 29, 27, 92), (729, 728, 1019, 736, 1018), (135, 610, 609, 133), (569, 192, 188, 570), (110, 67, 65, 97), (85, 41, 39, 86), (560, 199, 200, 558), (350, 358, 351, 352), (565, 434, 432, 539, 564), (291, 184, 182, 292), (576, 225, 226, 577), (571, 197, 245, 572), (56, 626, 625, 54), (298, 168, 166, 296), (574, 222, 221, 575), (471, 287, 286, 469), (520, 272, 270, 522), (115, 600, 599, 113), (543, 217, 215, 545), (133, 609, 608, 131), (8, 639, 638, 6), (123, 604, 603, 121), (556, 202, 204, 554), (173, 592, 591, 171), (105, 5, 3, 104), (36, 653, 652, 34), (76, 77, 51, 49), (427, 425, 964, 1080, 424), (2, 636, 635, 0), (113, 599, 598, 111), (481, 341, 307, 478), (321, 130, 128, 322), (119, 602, 601, 117), (318, 172, 170, 299), (565, 281, 280, 566), (157, 621, 620, 155), (312, 120, 118, 313), (491, 253, 252, 534), (541, 219, 217, 543), (472, 305, 287, 471), (107, 73, 71, 108), (509, 189, 191, 510), (529, 261, 263, 527), (38, 654, 653, 36), (684, 1090, 1091, 689, 683), (294, 180, 178, 295), (81, 19, 17, 83), (554, 204, 206, 552), (314, 116, 114, 326), (196, 160, 158, 235), (165, 588, 587, 163), (568, 193, 192, 569), (484, 185, 242, 485), (578, 317, 316, 579), (151, 618, 617, 149), (183, 597, 596, 181), (540, 220, 219, 541), (82, 21, 19, 81), (76, 49, 47, 75), (236, 156, 154, 246), (91, 33, 31, 80), (181, 596, 595, 179), (159, 622, 621, 157), (473, 232, 340, 480), (51, 52, 50, 48, 46, 44, 42, 40, 38, 36, 34, 32, 30, 28, 26, 24, 22, 20, 18, 16, 14, 12, 10, 8, 9, 11, 13, 15, 17, 19, 21, 23, 25, 27, 29, 31, 33, 35, 37, 39, 41, 43, 45, 47, 49), (1095, 1093, 1094, 1096), (20, 645, 644, 18), (127, 606, 605, 125), (102, 55, 53, 103), (145, 615, 614, 143), (24, 647, 646, 22), (111, 598, 597, 183), (349, 353, 352, 351), (492, 254, 253, 491), (143, 614, 613, 141), (87, 23, 21, 82), (153, 619, 618, 151), (518, 274, 272, 520), (480, 340, 341, 481), (539, 325, 293, 564), (179, 595, 594, 177), (326, 114, 112, 324), (147, 616, 615, 145), (357, 354, 1095, 1096), (80, 31, 29, 79), (475, 238, 248, 474), (6, 638, 637, 4), (302, 164, 162, 300), (22, 646, 645, 20), (129, 607, 606, 127), (575, 221, 225, 576), (469, 286, 285, 470), (34, 652, 651, 32), (551, 209, 207, 553), (72, 634, 633, 70), (42, 656, 655, 40), (534, 252, 338, 532), (89, 13, 11, 94), (533, 290, 336, 508), (26, 648, 647, 24), (545, 215, 213, 547), (339, 138, 136, 308), (474, 248, 232, 473), (100, 59, 57, 101), (521, 269, 271, 519), (320, 174, 172, 318), (234, 140, 138, 339), (485, 242, 241, 493), (86, 39, 37, 88), (313, 118, 116, 314), (542, 216, 218, 466), (161, 586, 622, 159), (231, 144, 142, 233), (88, 37, 35, 90), (468, 227, 220, 540), (563, 224, 194, 567), (283, 134, 132, 284), (547, 213, 211, 549), (250, 148, 146, 230), (558, 200, 202, 556), (500, 344, 343, 501), (548, 210, 212, 546), (552, 206, 208, 550), (292, 182, 180, 294), (141, 613, 612, 139), (503, 337, 335, 504), (40, 655, 654, 38), (14, 642, 641, 12), (10, 640, 639, 8), (167, 589, 588, 165), (587, 588, 589, 590, 591, 592, 593, 594, 595, 596, 597, 598, 599, 600, 601, 602, 603, 604, 605, 606, 607, 608, 609, 610, 611, 612, 613, 614, 615, 616, 617, 618, 619, 620, 621, 622, 586), (479, 306, 305, 472), (505, 334, 289, 506), (516, 276, 274, 518), (175, 593, 592, 173), (470, 285, 228, 467), (106, 1, 73, 107), (169, 590, 589, 167), (229, 333, 496, 466, 218), (530, 262, 260, 531), (581, 282, 297, 582), (308, 136, 134, 283), (527, 263, 265, 525), (531, 260, 259, 486), (510, 191, 279, 512), (538, 327, 325, 539), (48, 659, 658, 46), (506, 289, 288, 507), (488, 256, 261, 529), (44, 657, 656, 42), (108, 71, 69, 109), (117, 601, 600, 115), (155, 620, 619, 153), (163, 587, 586, 161), (98, 7, 5, 105), (573, 244, 243, 482), (525, 265, 267, 523), (414, 412, 504, 505, 506), (78, 43, 41, 85), (467, 228, 227, 468), (1046, 840, 841, 842), (478, 307, 306, 479), (310, 122, 120, 312), (476, 237, 238, 475), (1073, 945, 946, 947), (582, 583, 584, 585, 560, 558, 556, 554, 552, 550, 548, 546, 544, 542, 466, 496, 497, 498, 499, 500, 501, 502, 503, 504, 412, 410, 408, 406, 403, 401, 399, 397, 394, 392, 391, 390, 389, 387, 384, 382, 380, 378, 375, 373, 371, 369, 367, 484, 485, 493, 494, 495, 477, 476, 475, 474, 473, 480, 481, 478, 479, 472, 471, 469, 470, 467, 468, 540, 541, 543, 545, 547, 549, 551, 553, 555, 557, 559, 561, 571, 572, 573, 365, 364, 464, 462, 459, 456, 451, 453, 449, 446, 444, 442, 440, 439, 438, 437, 436, 434, 565, 566, 562, 563, 567, 568, 569, 570, 509, 510, 512, 514, 516, 518, 520, 522, 524, 526, 528, 530, 531, 486, 487, 489, 490, 492, 491, 534, 532, 533, 508, 535, 536, 537, 538, 539, 432, 430, 428, 426, 423, 421, 420, 419, 418, 356, 350, 352, 353, 348, 414, 506, 507, 488, 529, 527, 525, 523, 521, 519, 517, 515, 513, 511, 574, 575, 576, 577, 578, 579, 580, 581), (16, 643, 642, 14), (62, 629, 628, 60), (137, 611, 610, 135), (515, 275, 277, 513), (284, 132, 130, 321), (104, 3, 1, 106), (559, 201, 198, 561), (441, 443, 904, 905, 909, 440, 442), (536, 311, 328, 537), (643, 644, 645, 646, 647, 648, 649, 650, 651, 652, 653, 654, 655, 656, 657, 658, 659, 623, 624, 625, 626, 627, 628, 629, 630, 631, 632, 633, 634, 635, 636, 637, 638, 639, 640, 641, 642), (233, 142, 140, 234), (109, 110, 677, 982, 954, 925, 1067), (564, 293, 281, 565), (874, 881, 875, 867, 866), (844, 853, 1053, 837), (1029, 760, 1028, 754, 753), (395, 393, 396, 738, 739, 745), (794, 793, 1040, 814, 806, 1039), (1011, 702, 1006, 668), (679, 687, 686, 675, 676), (562, 566, 280, 223), (671, 676, 675, 667, 995, 666), (755, 763, 1027, 757, 756), (978, 972, 971, 1082, 970), (1086, 976, 966, 965, 956), (804, 821, 1051, 823, 822, 805), (663, 800, 801, 802), (1046, 832, 831, 840), (1004, 697, 665, 690, 692), (1072, 932, 933, 934), (1078, 961, 1079, 952), (775, 786, 777, 776, 758, 767), (716, 1014, 717, 707, 706), (1075, 942, 943, 944), (1042, 825, 1050, 827, 826), (991, 998, 682, 999, 993, 992), (787, 795, 1033, 788, 780), (1006, 702, 701, 1005, 1000), (1053, 855, 1054, 845), (662, 858, 859, 1057, 861, 860), (1075, 944, 1074, 933), (1057, 868, 869, 1056, 861), (1008, 694, 695, 665, 697, 696), (409, 1007, 713, 714, 405, 406, 408), (734, 1025, 743, 735), (363, 368, 366, 832, 1046), (1032, 787, 778, 768, 776, 777), (1075, 931, 930, 942), (999, 682, 688, 1092, 1087), (883, 892, 901, 893, 884), (865, 873, 866, 1059, 864), (994, 672, 671, 666, 984), (1034, 797, 798, 799), (770, 779, 780, 788, 782, 781), (1004, 699, 698, 1009, 696, 697), (786, 792, 793, 794, 1032, 777), (929, 930, 931, 922, 1070), (952, 1079, 953, 949, 948), (1006, 1089, 1088, 669, 668), (438, 920, 924, 437), (1002, 1092, 1091, 1001), (731, 741, 732, 1022, 730), (937, 938, 927, 926), (1037, 810, 811, 801), (465, 363, 1046, 842, 843, 464, 364), (963, 964, 953, 1079), (672, 680, 679, 676, 671), (911, 927, 1069, 912, 1065), (434, 436, 935, 936), (850, 877, 871, 1061, 851), (732, 1024, 742, 733), (733, 742, 734, 1020), (1036, 811, 819, 813, 812), (939, 1076, 950, 941, 940), (756, 391, 392, 395, 745), (744, 1026, 745, 739), (1043, 828, 829, 1044, 818), (742, 750, 1025, 734), (1011, 706, 707, 702), (774, 791, 792, 786, 775), (725, 726, 727, 1017, 719, 1016), (1090, 684, 685, 1089), (372, 371, 373, 376, 374), (1015, 724, 725, 1016, 718), (1033, 795, 796, 1038, 798, 797), (910, 1066, 896, 888, 895), (1043, 826, 827, 1049, 828), (1060, 862, 863, 872, 865, 864), (718, 1016, 719, 712, 711, 710), (845, 1054, 846, 841, 840, 839), (770, 781, 771, 763, 762), (1028, 762, 763, 755), (447, 446, 449, 448, 450), (332, 333, 229, 283, 284, 321, 322, 323, 309, 310, 312, 313, 314, 326, 324, 291, 292, 294, 295, 319, 320, 318, 299, 298, 296, 302, 300, 196, 235, 236, 195, 239, 240, 241, 242, 185, 186, 187, 301, 303, 304, 297, 282, 315, 316, 317, 226, 225, 221, 222, 190, 277, 275, 273, 271, 269, 267, 265, 263, 261, 256, 251, 252, 253, 254, 255, 257, 258, 259, 260, 262, 264, 266, 268, 270, 272, 274, 276, 278, 279, 191, 189, 188, 192, 193, 194, 224, 223, 280, 281, 293, 325, 327, 328, 311, 331, 336, 290, 288, 289, 334, 335, 337, 342, 343, 344, 329, 330), (872, 889, 880, 879, 873, 865), (979, 988, 989, 990, 980, 974), (1059, 857, 856, 1054, 855), (954, 982, 983, 976, 1086, 955), (461, 458, 459, 462, 463), (832, 366, 367, 369, 370, 820), (1086, 956, 1076, 939, 938, 937, 955), (1065, 912, 913, 1064, 906), (1073, 947, 948, 949, 936), (1078, 959, 960, 1083, 962, 961), (851, 1052, 835, 1050, 834), (811, 1036, 803, 802, 801), (400, 402, 729, 1018, 398), (903, 908, 905, 904, 894), (1041, 824, 825, 815, 806, 814), (990, 991, 992, 981, 975, 980), (910, 1068, 926, 927, 911, 1066), (549, 211, 209, 551), (1013, 721, 730, 1022, 1014, 716), (999, 1087, 359, 355, 354, 357, 358, 350, 356), (1062, 918, 919, 661, 909), (1053, 853, 854, 855), (433, 431, 430, 432, 435), (715, 1023, 721, 1013, 705), (1027, 763, 771, 765, 764), (913, 914, 915, 907, 1064), (817, 1043, 818, 810), (121, 603, 602, 119), (1059, 855, 854, 1060, 864), (815, 825, 1042, 816, 807), (712, 719, 1017, 720, 714, 713), (715, 705, 704, 670, 703), (1071, 932, 1072, 918, 923), (1039, 796, 795, 787, 1032, 794), (1078, 952, 948, 947, 946), (761, 769, 762, 1028, 760), (1063, 916, 1062, 908), (930, 929, 928, 940, 941, 942), (953, 964, 425, 426, 428, 429), (906, 900, 899, 891, 898), (768, 778, 769, 761), (998, 678, 683, 689, 688, 682), (424, 422, 421, 423, 427), (1014, 1022, 723, 722, 717), (793, 792, 791, 805, 1040), (759, 768, 761, 760, 1029), (893, 901, 902, 903), (749, 1030, 751, 750, 742, 1024), (889, 897, 898, 890, 880), (966, 977, 967, 1085, 965), (1084, 968, 969, 970, 1083, 960), (773, 766, 1031, 747, 746), (996, 674, 673, 987), (807, 816, 809, 808), (969, 986, 978, 970), (664, 729, 402, 404), (1021, 724, 1015, 722, 723), (1077, 957, 1085, 958), (660, 934, 1073, 936, 935), (1064, 907, 900, 906), (771, 783, 772, 765), (1038, 807, 808, 798), (1019, 735, 743, 737, 736), (1052, 851, 1061, 852), (439, 440, 909, 661), (1084, 960, 959, 958), (740, 731, 730, 721, 1023), (1092, 688, 689, 1091), (1074, 944, 951, 946, 945), (691, 1002, 1001, 693), (1082, 971, 1081, 963), (660, 935, 436, 437, 924), (790, 1035, 800, 663, 785), (1066, 911, 1065, 897, 889, 896), (868, 884, 876, 870, 869), (707, 717, 708, 1010), (838, 839, 840, 831, 1047), (439, 661, 919, 920, 438), (664, 404, 407, 405, 714, 720), (964, 963, 1081, 973, 1080), (382, 383, 381, 380), (1049, 836, 1048, 828), (967, 968, 1084, 958, 1085), (399, 400, 398, 396, 397), (1034, 799, 1035, 790, 784, 789), (749, 748, 767, 758, 1030), (1075, 933, 932, 1071, 931), (1017, 727, 728, 729, 664, 720), (890, 898, 891, 882), (411, 413, 695, 694, 1007, 409), (871, 888, 896, 889, 872, 863), (985, 995, 667, 996, 986), (361, 359, 1087, 1003, 362), (668, 669, 670, 704, 1011), (987, 673, 997, 989, 988), (996, 667, 675, 674), (199, 560, 585, 301, 187), (386, 388, 764, 765, 772, 385), (758, 776, 768, 759), (941, 950, 957, 1077, 943, 942), (997, 678, 998, 991, 990, 989), (1069, 928, 929, 1070, 921), (882, 891, 883, 875, 881), (772, 783, 784, 790, 785), (972, 979, 974, 973, 1081, 971), (395, 392, 394, 393), (1045, 831, 832, 820), (848, 849, 833, 823, 1051), (927, 938, 939, 940, 928, 1069), (866, 867, 1058, 857, 1059), (1055, 858, 662, 847), (902, 1063, 908, 903), (1076, 956, 965, 1085, 957, 950), (735, 1019, 728, 727, 726), (1030, 758, 759, 751), (1062, 909, 905, 908), (806, 815, 807, 1038, 796, 1039), (912, 1069, 921, 914, 913), (429, 431, 433, 949, 953), (665, 695, 413, 415), (978, 987, 988, 979, 972), (917, 923, 918, 1062, 916), (1005, 693, 1001, 1000), (764, 388, 389, 390, 757, 1027), (717, 722, 1015, 708), (692, 690, 1003, 1002, 691), (673, 684, 683, 678, 997), (1026, 755, 756, 745), (1052, 852, 853, 844), (1087, 1092, 1002, 1003), (1054, 856, 1055, 846), (819, 1045, 820, 813), (892, 899, 900, 907, 902, 901), (975, 420, 421, 422, 424, 1080), (1072, 934, 660, 924), (686, 1088, 1089, 685), (1067, 925, 1068, 910, 895, 878, 887), (417, 415, 413, 412, 414), (771, 781, 782, 789, 784, 783), (769, 779, 770, 762), (860, 458, 461, 662), (1021, 733, 1020, 724), (363, 465, 364, 365, 368), (740, 747, 1031, 748, 741, 731), (876, 884, 893, 886, 885), (699, 1004, 692, 691, 693), (824, 834, 1050, 825), (1006, 1000, 1090, 1089), (1015, 718, 710, 709, 708), (893, 903, 894, 886), (837, 1053, 845, 839, 838), (407, 403, 406, 405), (788, 1033, 797, 1034, 789, 782), (847, 662, 461, 463, 462, 464, 843), (833, 849, 850, 851, 834), (854, 853, 852, 862, 1060), (1047, 831, 1045, 829, 830), (883, 884, 868, 875), (1058, 867, 1057, 859), (447, 450, 885, 886, 894, 445), (1044, 829, 1045, 819), (1022, 732, 733, 1021, 723), (1061, 871, 863, 862, 852), (996, 987, 978, 986), (1083, 970, 1082, 962), (1041, 822, 823, 833, 834, 824), (984, 666, 995, 985, 967, 977), (1080, 973, 974, 980, 975), (460, 457, 452, 451, 456), (674, 685, 684, 673), (773, 804, 805, 791, 774, 766), (1077, 951, 944, 943), (835, 836, 1049, 827, 1050), (867, 875, 868, 1057), (420, 975, 981, 419), (915, 1063, 902, 907), (391, 756, 757, 390), (1005, 701, 700, 699, 693), (385, 772, 785, 383, 382, 384), (769, 778, 787, 780, 779), (914, 921, 1070, 922, 915), (460, 458, 860, 861, 1056, 457), (958, 959, 951, 1077), (1025, 750, 751, 752), (404, 402, 401, 403, 407), (741, 748, 749, 1024, 732), (818, 1044, 819, 811, 810), (1018, 736, 737, 744, 739, 738), (895, 888, 871, 877, 878), (1048, 837, 838, 1047, 830), (700, 701, 702, 707, 1010), (982, 677, 681, 680, 672, 994, 983), (1028, 755, 1026, 754), (931, 1071, 923, 917, 922), (1058, 859, 858, 1055, 856, 857), (981, 992, 993, 418, 419), (417, 416, 690, 665, 415), (418, 993, 999, 356), (711, 712, 713, 1007, 694, 1008), (897, 1065, 906, 898), (967, 985, 986, 969, 968), (494, 240, 239, 495), (351, 358, 357, 1096, 1094, 347, 349), (324, 112, 184, 291)])
me_10551.polygons.foreach_set('material_index', [1, 1, 0, 1, 0, 0, 0, 0, 0, 0, 1, 0, 0, 0, 1, 1, 0, 0, 0, 0, 1, 0, 1, 1, 0, 0, 0, 0, 0, 0, 0, 1, 0, 1, 1, 0, 0, 0, 0, 1, 1, 1, 0, 0, 0, 0, 1, 0, 0, 0, 0, 0, 0, 0, 0, 0, 1, 0, 1, 0, 0, 0, 0, 1, 0, 0, 0, 0, 0, 0, 0, 1, 1, 0, 0, 0, 0, 0, 1, 0, 0, 0, 0, 0, 0, 0, 0, 0, 0, 1, 0, 0, 0, 0, 1, 0, 0, 1, 0, 0, 0, 1, 0, 0, 0, 1, 0, 0, 0, 0, 0, 0, 0, 0, 0, 0, 0, 0, 0, 0, 0, 0, 0, 0, 0, 0, 0, 0, 0, 0, 0, 0, 0, 0, 0, 0, 0, 0, 0, 0, 0, 0, 0, 0, 0, 0, 0, 0, 0, 0, 0, 0, 0, 0, 0, 0, 0, 1, 0, 0, 0, 0, 0, 0, 1, 0, 0, 1, 1, 0, 0, 1, 0, 0, 0, 1, 1, 0, 0, 0, 1, 0, 0, 0, 1, 0, 0, 0, 0, 0, 0, 0, 0, 0, 0, 1, 0, 1, 0, 0, 0, 0, 1, 0, 1, 0, 0, 1, 0, 0, 0, 1, 0, 0, 0, 0, 1, 1, 0, 1, 1, 0, 0, 0, 0, 0, 0, 0, 1, 1, 1, 1, 0, 0, 0, 1, 2, 0, 0, 1, 0, 0, 0, 0, 0, 0, 1, 0, 0, 0, 0, 0, 1, 0, 0, 1, 0, 0, 1, 0, 0, 0, 0, 0, 0, 0, 0, 0, 1, 0, 0, 0, 1, 0, 1, 0, 1, 1, 0, 1, 1, 0, 0, 1, 1, 0, 0, 1, 0, 1, 0, 0, 0, 0, 1, 0, 0, 0, 0, 0, 0, 0, 0, 0, 0, 0, 0, 1, 0, 0, 0, 0, 1, 0, 0, 0, 0, 0, 0, 0, 0, 1, 0, 0, 0, 1, 0, 0, 0, 1, 0, 0, 0, 1, 0, 0, 0, 0, 0, 0, 0, 1, 1, 0, 0, 0, 0, 1, 0, 0, 0, 0, 0, 0, 0, 0, 0, 0, 0, 0, 0, 0, 0, 0, 0, 0, 0, 0, 0, 0, 0, 0, 0, 0, 0, 0, 0, 0, 0, 0, 0, 0, 0, 0, 0, 0, 0, 0, 0, 0, 0, 0, 0, 0, 0, 0, 0, 0, 0, 0, 0, 0, 0, 0, 0, 0, 0, 0, 0, 0, 0, 0, 0, 0, 0, 0, 0, 0, 0, 0, 0, 0, 0, 0, 0, 0, 0, 0, 0, 0, 0, 0, 0, 0, 0, 0, 0, 0, 0, 0, 0, 0, 0, 0, 0, 0, 0, 0, 0, 0, 0, 0, 0, 0, 0, 0, 0, 0, 0, 0, 0, 0, 0, 0, 0, 0, 0, 0, 0, 0, 0, 0, 0, 0, 0, 0, 0, 0, 0, 0, 0, 0, 0, 0, 0, 0, 0, 0, 0, 0, 0, 0, 0, 0, 0, 0, 0, 0, 0, 0, 0, 0, 0, 0, 0, 0, 0, 0, 0, 0, 0, 0, 0, 0, 0, 0, 0, 0, 0, 0, 0, 0, 0, 0, 0, 0, 0, 0, 0, 0, 0, 0, 0, 0, 0, 0, 0, 0, 0, 0, 0, 0, 0, 0, 0, 0, 0, 0, 0, 0, 0, 0, 0, 0, 0, 0, 0, 0, 0, 0, 0, 0, 0, 0, 0, 0, 0, 0, 0, 0, 0, 0, 0, 0, 0, 0, 0, 0, 0, 0, 0, 0, 0, 0, 0, 0, 0, 0, 0, 0, 0, 0, 0, 0, 0, 0, 0, 0, 0, 0, 0, 0, 0, 0, 0, 0, 0, 0, 0, 0, 0, 0, 0, 0, 0, 0, 0, 0, 0, 0, 0, 0, 0, 0, 0, 0, 0, 0, 0, 0, 0, 0, 0, 0, 1])
me_10551.materials.append(mat_default)
me_10551.materials.append(mat_material)
me_10551.materials.append(mat_white_plastic)
me_10551.use_remesh_preserve_volume = False
me_10551.use_remesh_preserve_attributes = False
me_10551.use_mirror_vertex_groups = False
me_10551.update()

# ---- objects
ob_10551 = bpy.data.objects.new('10551', me_10551)
ob_camera = bpy.data.objects.new('Camera', cam_camera)

# ---- transforms, parenting, visibility, modifiers, constraints
ob_10551.location = (0.0, 0.0, 0.0)
ob_10551.rotation_euler = (4.712, -0.0, 0.0)
ob_10551.lineart.crease_threshold = 0.0
ob_camera.location = (0.9174, 43.38, -4.723)
ob_camera.rotation_euler = (1.559, -0.04599, 3.14)
ob_camera.scale = (1.0, 1.0, 1.0)
ob_camera.lock_rotations_4d = False
ob_camera.empty_display_type = 'ARROWS'
ob_camera.color = (0.0, 0.0, 0.0, 0.0)
ob_camera.display_type = 'WIRE'
ob_camera.lineart.crease_threshold = 0.0

# ---- collection membership
col_collection_1.objects.link(ob_10551)
col_collection_1.objects.link(ob_camera)

# ---- scene / render settings (as saved in the file)
scene.camera = ob_camera
scene.frame_start = 1; scene.frame_end = 250; scene.frame_set(1)
scene.render.engine = 'BLENDER_EEVEE_NEXT'
scene.render.resolution_percentage = 50
scene.render.dither_intensity = 0.0
scene.cycles.use_denoising = False
scene.cycles.samples = 10
scene.cycles.sampling_pattern = 'TABULATED_SOBOL'
scene.cycles.light_sampling_threshold = 0.0
scene.cycles.use_adaptive_sampling = False
scene.cycles.use_light_tree = False
scene.cycles.blur_glossy = 0.0
scene.cycles.pixel_filter_type = 'GAUSSIAN'
scene.cycles.sample_clamp_indirect = 0.0
scene.view_settings.view_transform = 'Raw'
bpy.context.view_layer.update()

# ---- added for rendering (the .blend has no usable light): sun
light_auto_sun = bpy.data.lights.new('AutoSun', 'SUN')
light_auto_sun.energy = 3.0
light_auto_sun.angle = 0.0523599
ob_auto_sun = bpy.data.objects.new('AutoSun', light_auto_sun)
scene.collection.objects.link(ob_auto_sun)
ob_auto_sun.rotation_euler = (0.872665, 0.174533, 0.523599)
bpy.context.view_layer.update()
